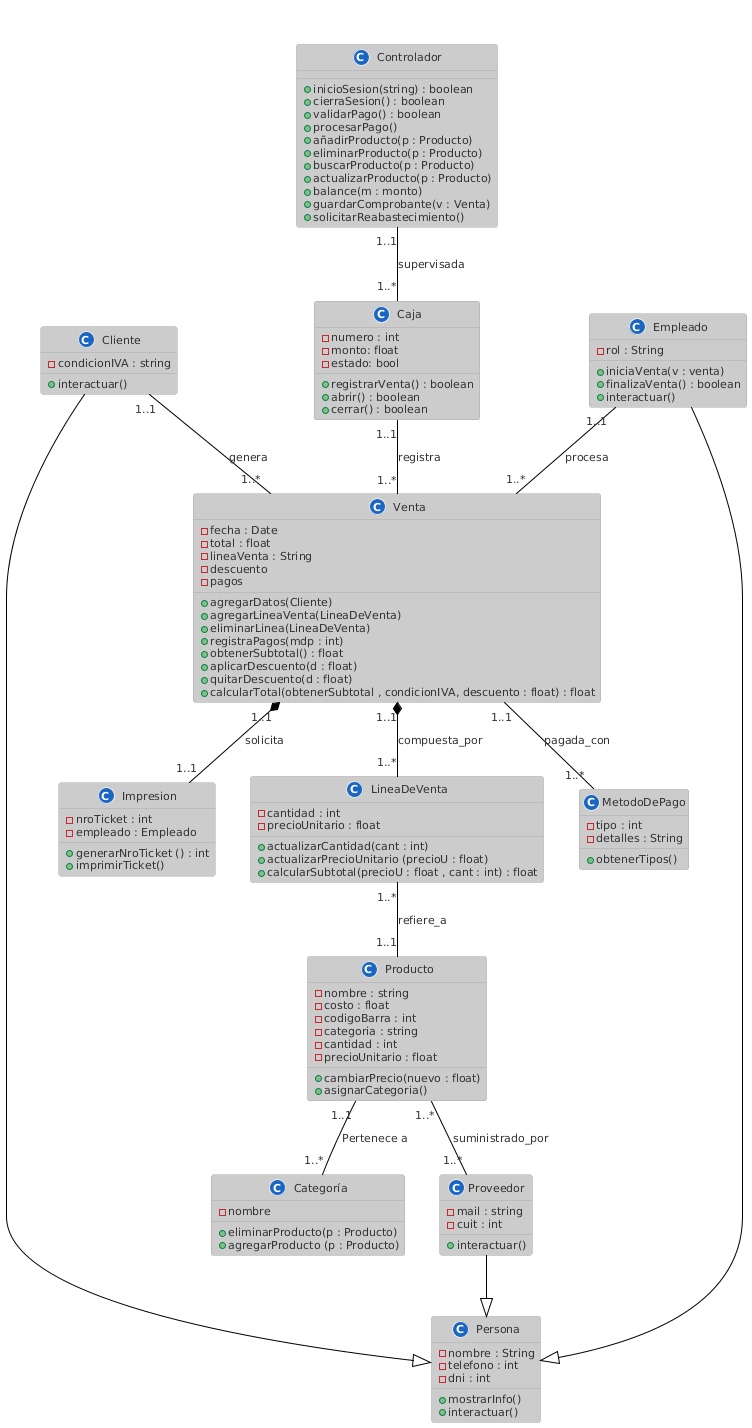

The diagram above was rendered by PlantUML. Its source (embedded in the PNG):
@startuml
!theme reddress-lightblue
title Diagrama de Clases - Minimarket (con métodos completos)

' ==== CLASES ====

class Producto {
  - nombre : string
  - costo : float
  - codigoBarra : int
  - categoria : string
  - cantidad : int
  - precioUnitario : float
  + cambiarPrecio(nuevo : float)
  + asignarCategoria()
}

class Categoría {
    -nombre
    + eliminarProducto(p : Producto)
    + agregarProducto (p : Producto)
}

class Cliente {
 - condicionIVA : string
 + interactuar()
}

class Venta {
  - fecha : Date
  - total : float
  - lineaVenta : String
  - descuento
  - pagos
  + agregarDatos(Cliente)
  + agregarLineaVenta(LineaDeVenta)
  + eliminarLinea(LineaDeVenta)
  + registraPagos(mdp : int)
  + obtenerSubtotal() : float
  + aplicarDescuento(d : float)
  + quitarDescuento(d : float)
  + calcularTotal(obtenerSubtotal , condicionIVA, descuento : float) : float
}

class LineaDeVenta {
  - cantidad : int
  - precioUnitario : float
  + actualizarCantidad(cant : int)
  + actualizarPrecioUnitario (precioU : float)
  + calcularSubtotal(precioU : float , cant : int) : float
}

class Empleado {
  - rol : String
  + iniciaVenta(v : venta)
  + finalizaVenta() : boolean 
  + interactuar()
}

class Caja {
  - numero : int
  - monto: float
  - estado: bool
  + registrarVenta() : boolean
  + abrir() : boolean
  + cerrar() : boolean
}

class MetodoDePago {
  - tipo : int
  - detalles : String
  + obtenerTipos()
}
class Impresion {
    
    - nroTicket : int
    - empleado : Empleado
    + generarNroTicket () : int 
    + imprimirTicket() 
    
}

class Controlador {
   + inicioSesion(string) : boolean
   + cierraSesion() : boolean
   + validarPago() : boolean
   + procesarPago()
   + añadirProducto(p : Producto)
   + eliminarProducto(p : Producto)
   + buscarProducto(p : Producto)
   + actualizarProducto(p : Producto)
   + balance(m : monto)
   + guardarComprobante(v : Venta)
   + solicitarReabastecimiento()
}
class Persona{
  - nombre : String
  - telefono : int
  - dni : int
  + mostrarInfo()
  + interactuar()
}
class Proveedor {
  - mail : string
  - cuit : int
  + interactuar()
}
' ==== RELACIONES ====

Producto "1..1" -- "1..*" Categoría : Pertenece a

Venta "1..1" *-- "1..*" LineaDeVenta : compuesta_por
LineaDeVenta "1..*" -- "1..1" Producto : refiere_a

Cliente "1..1" -- "1..*" Venta : genera
Empleado "1..1" -- "1..*" Venta : procesa
Caja "1..1" -- "1..*" Venta : registra

Venta "1..1" *-- "1..1" Impresion : solicita
Venta "1..1" -- "1..*" MetodoDePago : pagada_con
Controlador "1..1" -- "1..*" Caja : supervisada
Producto "1..*" -- "1..*" Proveedor : suministrado_por
Empleado --|> Persona
Cliente --|> Persona
Proveedor --|> Persona
@enduml